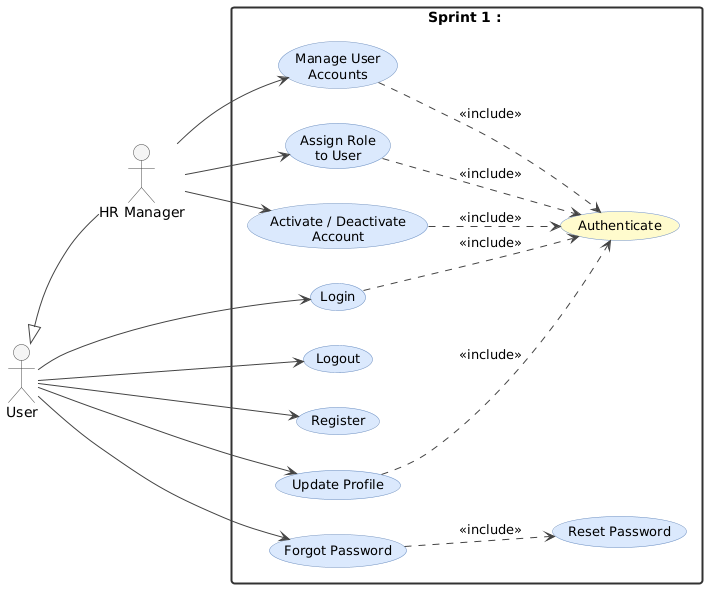

The diagram above was rendered by PlantUML. Its source (embedded in the PNG):
@startuml
skinparam actorStyle none
skinparam usecase {
  BackgroundColor #DAE8FC
  BorderColor #6C8EBF
  FontSize 13
}
skinparam actor {
  BackgroundColor #f5f5f5
  BorderColor #444444
}
skinparam rectangle {
  BackgroundColor #FFFFFF
  BorderColor #333333
  BorderThickness 2
}
skinparam ArrowColor #444444
skinparam shadowing false

left to right direction

actor "User" as user
actor "HR Manager" as hr

hr -up-|> user

rectangle "Sprint 1 : " {

  usecase "Login" as UC_LOGIN
  usecase "Logout" as UC_LOGOUT
  usecase "Register" as UC_REGISTER
  usecase "Update Profile" as UC_SETTINGS
  usecase "Reset Password" as UC_RESET
  usecase "Forgot Password" as UC_FORGOT
  usecase "Authenticate" as UC_AUTH #FFFACD

  usecase "Manage User\nAccounts" as UC_MANAGE
  usecase "Assign Role\nto User" as UC_ASSIGN
  usecase "Activate / Deactivate\nAccount" as UC_TOGGLE

  user --> UC_LOGIN
  user --> UC_LOGOUT
  user --> UC_REGISTER
  user --> UC_SETTINGS
  user --> UC_FORGOT

  UC_LOGIN    ..> UC_AUTH   : <<include>>
  UC_SETTINGS ..> UC_AUTH   : <<include>>
  UC_FORGOT   ..> UC_RESET  : <<include>>

  hr --> UC_MANAGE
  hr --> UC_ASSIGN
  hr --> UC_TOGGLE

  UC_MANAGE ..> UC_AUTH : <<include>>
  UC_ASSIGN ..> UC_AUTH : <<include>>
  UC_TOGGLE ..> UC_AUTH : <<include>>
}
@enduml